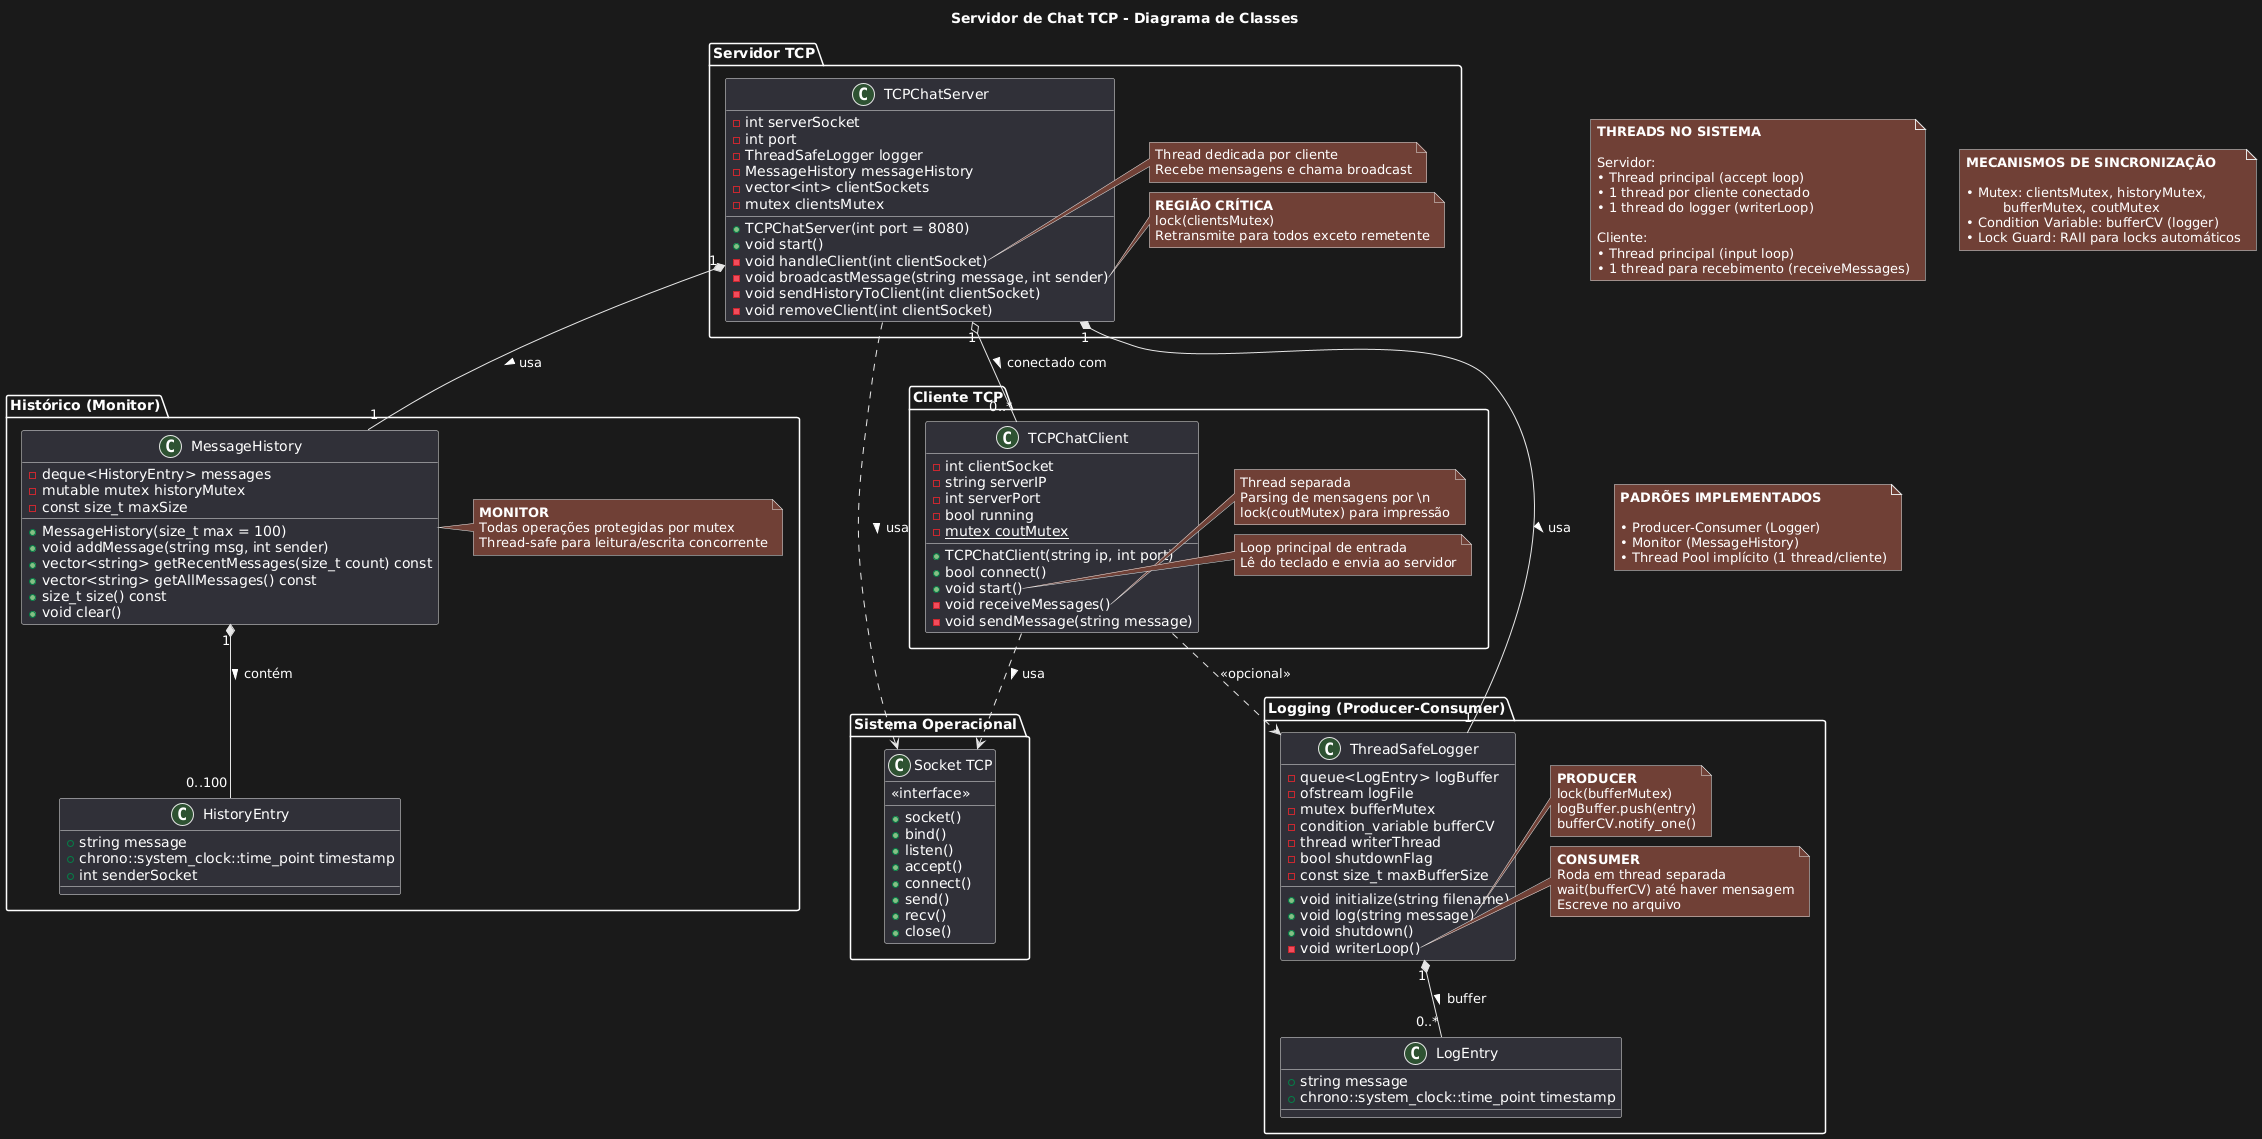

The diagram above was rendered by PlantUML. Its source (embedded in the PNG):
@startuml
title Servidor de Chat TCP - Diagrama de Classes

' ============================================
' SERVIDOR
' ============================================
package "Servidor TCP" {
    class TCPChatServer {
        - int serverSocket
        - int port
        - ThreadSafeLogger logger
        - MessageHistory messageHistory
        - vector<int> clientSockets
        - mutex clientsMutex
        
        + TCPChatServer(int port = 8080)
        + void start()
        - void handleClient(int clientSocket)
        - void broadcastMessage(string message, int sender)
        - void sendHistoryToClient(int clientSocket)
        - void removeClient(int clientSocket)
    }
    
    note right of TCPChatServer::handleClient
        Thread dedicada por cliente
        Recebe mensagens e chama broadcast
    end note
    
    note right of TCPChatServer::broadcastMessage
        **REGIÃO CRÍTICA**
        lock(clientsMutex)
        Retransmite para todos exceto remetente
    end note
}

' ============================================
' CLIENTE
' ============================================
package "Cliente TCP" {
    class TCPChatClient {
        - int clientSocket
        - string serverIP
        - int serverPort
        - bool running
        {static} - mutex coutMutex
        
        + TCPChatClient(string ip, int port)
        + bool connect()
        + void start()
        - void receiveMessages()
        - void sendMessage(string message)
    }
    
    note right of TCPChatClient::receiveMessages
        Thread separada
        Parsing de mensagens por \n
        lock(coutMutex) para impressão
    end note
    
    note right of TCPChatClient::start
        Loop principal de entrada
        Lê do teclado e envia ao servidor
    end note
}

' ============================================
' HISTÓRICO DE MENSAGENS (MONITOR)
' ============================================
package "Histórico (Monitor)" {
    class MessageHistory {
        - deque<HistoryEntry> messages
        - mutable mutex historyMutex
        - const size_t maxSize
        
        + MessageHistory(size_t max = 100)
        + void addMessage(string msg, int sender)
        + vector<string> getRecentMessages(size_t count) const
        + vector<string> getAllMessages() const
        + size_t size() const
        + void clear()
    }
    
    class HistoryEntry {
        + string message
        + chrono::system_clock::time_point timestamp
        + int senderSocket
    }
    
    note right of MessageHistory
        **MONITOR**
        Todas operações protegidas por mutex
        Thread-safe para leitura/escrita concorrente
    end note
    
    MessageHistory "1" *-- "0..100" HistoryEntry : contém >
}

' ============================================
' LOGGING THREAD-SAFE
' ============================================
package "Logging (Producer-Consumer)" {
    class ThreadSafeLogger {
        - queue<LogEntry> logBuffer
        - ofstream logFile
        - mutex bufferMutex
        - condition_variable bufferCV
        - thread writerThread
        - bool shutdownFlag
        - const size_t maxBufferSize
        
        + void initialize(string filename)
        + void log(string message)
        + void shutdown()
        - void writerLoop()
    }
    
    class LogEntry {
        + string message
        + chrono::system_clock::time_point timestamp
    }
    
    note right of ThreadSafeLogger::log
        **PRODUCER**
        lock(bufferMutex)
        logBuffer.push(entry)
        bufferCV.notify_one()
    end note
    
    note right of ThreadSafeLogger::writerLoop
        **CONSUMER**
        Roda em thread separada
        wait(bufferCV) até haver mensagem
        Escreve no arquivo
    end note
    
    ThreadSafeLogger "1" *-- "0..*" LogEntry : buffer >
}

' ============================================
' RELACIONAMENTOS
' ============================================
TCPChatServer "1" *-- "1" ThreadSafeLogger : usa >
TCPChatServer "1" *-- "1" MessageHistory : usa >
TCPChatServer "1" o-- "0..*" TCPChatClient : conectado com >

TCPChatClient ..> ThreadSafeLogger : << opcional >>

' ============================================
' CONCORRÊNCIA
' ============================================
note as N1
    **THREADS NO SISTEMA**
    
    Servidor:
    • Thread principal (accept loop)
    • 1 thread por cliente conectado
    • 1 thread do logger (writerLoop)
    
    Cliente:
    • Thread principal (input loop)
    • 1 thread para recebimento (receiveMessages)
end note

note as N2
    **MECANISMOS DE SINCRONIZAÇÃO**
    
    • Mutex: clientsMutex, historyMutex, 
             bufferMutex, coutMutex
    • Condition Variable: bufferCV (logger)
    • Lock Guard: RAII para locks automáticos
end note

note as N3
    **PADRÕES IMPLEMENTADOS**
    
    • Producer-Consumer (Logger)
    • Monitor (MessageHistory)
    • Thread Pool implícito (1 thread/cliente)
end note

' ============================================
' SOCKETS
' ============================================
package "Sistema Operacional" {
    class "Socket TCP" as Socket {
        <<interface>>
        + socket()
        + bind()
        + listen()
        + accept()
        + connect()
        + send()
        + recv()
        + close()
    }
}

TCPChatServer ..> Socket : usa >
TCPChatClient ..> Socket : usa >
@enduml